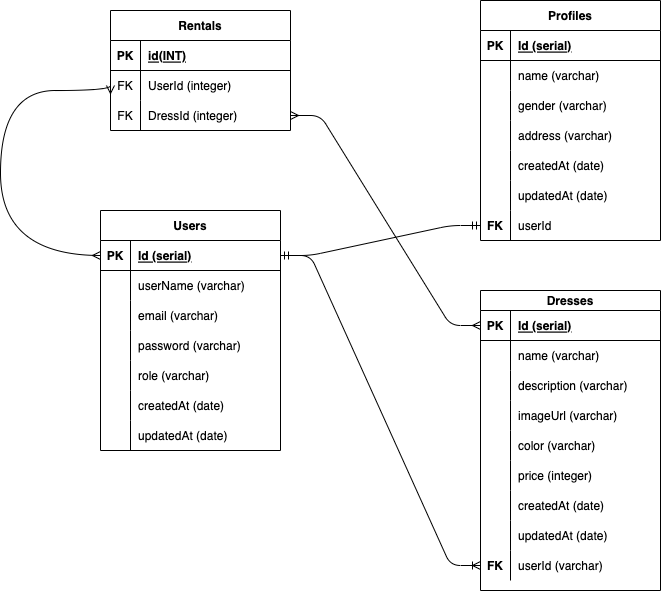

The diagram above was exported from draw.io. Its source (the exported page's mxGraphModel, read from the mxfile embedded in the PNG):
<mxGraphModel dx="737" dy="234" grid="1" gridSize="10" guides="1" tooltips="1" connect="1" arrows="1" fold="1" page="1" pageScale="1" pageWidth="850" pageHeight="1100" math="0" shadow="0">
  <root>
    <mxCell id="0" />
    <mxCell id="1" parent="0" />
    <mxCell id="2" value="Users" style="shape=table;startSize=30;container=1;collapsible=1;childLayout=tableLayout;fixedRows=1;rowLines=0;fontStyle=1;align=center;resizeLast=1;" parent="1" vertex="1">
      <mxGeometry x="130" y="250" width="180" height="240" as="geometry" />
    </mxCell>
    <mxCell id="3" value="" style="shape=tableRow;horizontal=0;startSize=0;swimlaneHead=0;swimlaneBody=0;fillColor=none;collapsible=0;dropTarget=0;points=[[0,0.5],[1,0.5]];portConstraint=eastwest;top=0;left=0;right=0;bottom=1;" parent="2" vertex="1">
      <mxGeometry y="30" width="180" height="30" as="geometry" />
    </mxCell>
    <mxCell id="4" value="PK" style="shape=partialRectangle;connectable=0;fillColor=none;top=0;left=0;bottom=0;right=0;fontStyle=1;overflow=hidden;" parent="3" vertex="1">
      <mxGeometry width="30" height="30" as="geometry">
        <mxRectangle width="30" height="30" as="alternateBounds" />
      </mxGeometry>
    </mxCell>
    <mxCell id="5" value="Id (serial)" style="shape=partialRectangle;connectable=0;fillColor=none;top=0;left=0;bottom=0;right=0;align=left;spacingLeft=6;fontStyle=5;overflow=hidden;" parent="3" vertex="1">
      <mxGeometry x="30" width="150" height="30" as="geometry">
        <mxRectangle width="150" height="30" as="alternateBounds" />
      </mxGeometry>
    </mxCell>
    <mxCell id="6" value="" style="shape=tableRow;horizontal=0;startSize=0;swimlaneHead=0;swimlaneBody=0;fillColor=none;collapsible=0;dropTarget=0;points=[[0,0.5],[1,0.5]];portConstraint=eastwest;top=0;left=0;right=0;bottom=0;" parent="2" vertex="1">
      <mxGeometry y="60" width="180" height="30" as="geometry" />
    </mxCell>
    <mxCell id="7" value="" style="shape=partialRectangle;connectable=0;fillColor=none;top=0;left=0;bottom=0;right=0;editable=1;overflow=hidden;" parent="6" vertex="1">
      <mxGeometry width="30" height="30" as="geometry">
        <mxRectangle width="30" height="30" as="alternateBounds" />
      </mxGeometry>
    </mxCell>
    <mxCell id="8" value="userName (varchar)" style="shape=partialRectangle;connectable=0;fillColor=none;top=0;left=0;bottom=0;right=0;align=left;spacingLeft=6;overflow=hidden;" parent="6" vertex="1">
      <mxGeometry x="30" width="150" height="30" as="geometry">
        <mxRectangle width="150" height="30" as="alternateBounds" />
      </mxGeometry>
    </mxCell>
    <mxCell id="9" value="" style="shape=tableRow;horizontal=0;startSize=0;swimlaneHead=0;swimlaneBody=0;fillColor=none;collapsible=0;dropTarget=0;points=[[0,0.5],[1,0.5]];portConstraint=eastwest;top=0;left=0;right=0;bottom=0;" parent="2" vertex="1">
      <mxGeometry y="90" width="180" height="30" as="geometry" />
    </mxCell>
    <mxCell id="10" value="" style="shape=partialRectangle;connectable=0;fillColor=none;top=0;left=0;bottom=0;right=0;editable=1;overflow=hidden;" parent="9" vertex="1">
      <mxGeometry width="30" height="30" as="geometry">
        <mxRectangle width="30" height="30" as="alternateBounds" />
      </mxGeometry>
    </mxCell>
    <mxCell id="11" value="email (varchar)" style="shape=partialRectangle;connectable=0;fillColor=none;top=0;left=0;bottom=0;right=0;align=left;spacingLeft=6;overflow=hidden;" parent="9" vertex="1">
      <mxGeometry x="30" width="150" height="30" as="geometry">
        <mxRectangle width="150" height="30" as="alternateBounds" />
      </mxGeometry>
    </mxCell>
    <mxCell id="12" value="" style="shape=tableRow;horizontal=0;startSize=0;swimlaneHead=0;swimlaneBody=0;fillColor=none;collapsible=0;dropTarget=0;points=[[0,0.5],[1,0.5]];portConstraint=eastwest;top=0;left=0;right=0;bottom=0;" parent="2" vertex="1">
      <mxGeometry y="120" width="180" height="30" as="geometry" />
    </mxCell>
    <mxCell id="13" value="" style="shape=partialRectangle;connectable=0;fillColor=none;top=0;left=0;bottom=0;right=0;editable=1;overflow=hidden;" parent="12" vertex="1">
      <mxGeometry width="30" height="30" as="geometry">
        <mxRectangle width="30" height="30" as="alternateBounds" />
      </mxGeometry>
    </mxCell>
    <mxCell id="14" value="password (varchar)" style="shape=partialRectangle;connectable=0;fillColor=none;top=0;left=0;bottom=0;right=0;align=left;spacingLeft=6;overflow=hidden;" parent="12" vertex="1">
      <mxGeometry x="30" width="150" height="30" as="geometry">
        <mxRectangle width="150" height="30" as="alternateBounds" />
      </mxGeometry>
    </mxCell>
    <mxCell id="15" value="" style="shape=tableRow;horizontal=0;startSize=0;swimlaneHead=0;swimlaneBody=0;fillColor=none;collapsible=0;dropTarget=0;points=[[0,0.5],[1,0.5]];portConstraint=eastwest;top=0;left=0;right=0;bottom=0;" parent="2" vertex="1">
      <mxGeometry y="150" width="180" height="30" as="geometry" />
    </mxCell>
    <mxCell id="16" value="" style="shape=partialRectangle;connectable=0;fillColor=none;top=0;left=0;bottom=0;right=0;editable=1;overflow=hidden;" parent="15" vertex="1">
      <mxGeometry width="30" height="30" as="geometry">
        <mxRectangle width="30" height="30" as="alternateBounds" />
      </mxGeometry>
    </mxCell>
    <mxCell id="17" value="role (varchar)" style="shape=partialRectangle;connectable=0;fillColor=none;top=0;left=0;bottom=0;right=0;align=left;spacingLeft=6;overflow=hidden;" parent="15" vertex="1">
      <mxGeometry x="30" width="150" height="30" as="geometry">
        <mxRectangle width="150" height="30" as="alternateBounds" />
      </mxGeometry>
    </mxCell>
    <mxCell id="18" value="" style="shape=tableRow;horizontal=0;startSize=0;swimlaneHead=0;swimlaneBody=0;fillColor=none;collapsible=0;dropTarget=0;points=[[0,0.5],[1,0.5]];portConstraint=eastwest;top=0;left=0;right=0;bottom=0;" parent="2" vertex="1">
      <mxGeometry y="180" width="180" height="30" as="geometry" />
    </mxCell>
    <mxCell id="19" value="" style="shape=partialRectangle;connectable=0;fillColor=none;top=0;left=0;bottom=0;right=0;editable=1;overflow=hidden;" parent="18" vertex="1">
      <mxGeometry width="30" height="30" as="geometry">
        <mxRectangle width="30" height="30" as="alternateBounds" />
      </mxGeometry>
    </mxCell>
    <mxCell id="20" value="createdAt (date)" style="shape=partialRectangle;connectable=0;fillColor=none;top=0;left=0;bottom=0;right=0;align=left;spacingLeft=6;overflow=hidden;" parent="18" vertex="1">
      <mxGeometry x="30" width="150" height="30" as="geometry">
        <mxRectangle width="150" height="30" as="alternateBounds" />
      </mxGeometry>
    </mxCell>
    <mxCell id="21" value="" style="shape=tableRow;horizontal=0;startSize=0;swimlaneHead=0;swimlaneBody=0;fillColor=none;collapsible=0;dropTarget=0;points=[[0,0.5],[1,0.5]];portConstraint=eastwest;top=0;left=0;right=0;bottom=0;" parent="2" vertex="1">
      <mxGeometry y="210" width="180" height="30" as="geometry" />
    </mxCell>
    <mxCell id="22" value="" style="shape=partialRectangle;connectable=0;fillColor=none;top=0;left=0;bottom=0;right=0;editable=1;overflow=hidden;" parent="21" vertex="1">
      <mxGeometry width="30" height="30" as="geometry">
        <mxRectangle width="30" height="30" as="alternateBounds" />
      </mxGeometry>
    </mxCell>
    <mxCell id="23" value="updatedAt (date)" style="shape=partialRectangle;connectable=0;fillColor=none;top=0;left=0;bottom=0;right=0;align=left;spacingLeft=6;overflow=hidden;" parent="21" vertex="1">
      <mxGeometry x="30" width="150" height="30" as="geometry">
        <mxRectangle width="150" height="30" as="alternateBounds" />
      </mxGeometry>
    </mxCell>
    <mxCell id="24" value="Dresses" style="shape=table;startSize=20;container=1;collapsible=1;childLayout=tableLayout;fixedRows=1;rowLines=0;fontStyle=1;align=center;resizeLast=1;" parent="1" vertex="1">
      <mxGeometry x="510" y="330" width="180" height="300" as="geometry" />
    </mxCell>
    <mxCell id="25" value="" style="shape=tableRow;horizontal=0;startSize=0;swimlaneHead=0;swimlaneBody=0;fillColor=none;collapsible=0;dropTarget=0;points=[[0,0.5],[1,0.5]];portConstraint=eastwest;top=0;left=0;right=0;bottom=1;" parent="24" vertex="1">
      <mxGeometry y="20" width="180" height="30" as="geometry" />
    </mxCell>
    <mxCell id="26" value="PK" style="shape=partialRectangle;connectable=0;fillColor=none;top=0;left=0;bottom=0;right=0;fontStyle=1;overflow=hidden;" parent="25" vertex="1">
      <mxGeometry width="30" height="30" as="geometry">
        <mxRectangle width="30" height="30" as="alternateBounds" />
      </mxGeometry>
    </mxCell>
    <mxCell id="27" value="Id (serial)" style="shape=partialRectangle;connectable=0;fillColor=none;top=0;left=0;bottom=0;right=0;align=left;spacingLeft=6;fontStyle=5;overflow=hidden;" parent="25" vertex="1">
      <mxGeometry x="30" width="150" height="30" as="geometry">
        <mxRectangle width="150" height="30" as="alternateBounds" />
      </mxGeometry>
    </mxCell>
    <mxCell id="28" value="" style="shape=tableRow;horizontal=0;startSize=0;swimlaneHead=0;swimlaneBody=0;fillColor=none;collapsible=0;dropTarget=0;points=[[0,0.5],[1,0.5]];portConstraint=eastwest;top=0;left=0;right=0;bottom=0;" parent="24" vertex="1">
      <mxGeometry y="50" width="180" height="30" as="geometry" />
    </mxCell>
    <mxCell id="29" value="" style="shape=partialRectangle;connectable=0;fillColor=none;top=0;left=0;bottom=0;right=0;editable=1;overflow=hidden;" parent="28" vertex="1">
      <mxGeometry width="30" height="30" as="geometry">
        <mxRectangle width="30" height="30" as="alternateBounds" />
      </mxGeometry>
    </mxCell>
    <mxCell id="30" value="name (varchar)" style="shape=partialRectangle;connectable=0;fillColor=none;top=0;left=0;bottom=0;right=0;align=left;spacingLeft=6;overflow=hidden;" parent="28" vertex="1">
      <mxGeometry x="30" width="150" height="30" as="geometry">
        <mxRectangle width="150" height="30" as="alternateBounds" />
      </mxGeometry>
    </mxCell>
    <mxCell id="31" value="" style="shape=tableRow;horizontal=0;startSize=0;swimlaneHead=0;swimlaneBody=0;fillColor=none;collapsible=0;dropTarget=0;points=[[0,0.5],[1,0.5]];portConstraint=eastwest;top=0;left=0;right=0;bottom=0;" parent="24" vertex="1">
      <mxGeometry y="80" width="180" height="30" as="geometry" />
    </mxCell>
    <mxCell id="32" value="" style="shape=partialRectangle;connectable=0;fillColor=none;top=0;left=0;bottom=0;right=0;editable=1;overflow=hidden;" parent="31" vertex="1">
      <mxGeometry width="30" height="30" as="geometry">
        <mxRectangle width="30" height="30" as="alternateBounds" />
      </mxGeometry>
    </mxCell>
    <mxCell id="33" value="description (varchar)" style="shape=partialRectangle;connectable=0;fillColor=none;top=0;left=0;bottom=0;right=0;align=left;spacingLeft=6;overflow=hidden;" parent="31" vertex="1">
      <mxGeometry x="30" width="150" height="30" as="geometry">
        <mxRectangle width="150" height="30" as="alternateBounds" />
      </mxGeometry>
    </mxCell>
    <mxCell id="34" value="" style="shape=tableRow;horizontal=0;startSize=0;swimlaneHead=0;swimlaneBody=0;fillColor=none;collapsible=0;dropTarget=0;points=[[0,0.5],[1,0.5]];portConstraint=eastwest;top=0;left=0;right=0;bottom=0;" parent="24" vertex="1">
      <mxGeometry y="110" width="180" height="30" as="geometry" />
    </mxCell>
    <mxCell id="35" value="" style="shape=partialRectangle;connectable=0;fillColor=none;top=0;left=0;bottom=0;right=0;editable=1;overflow=hidden;" parent="34" vertex="1">
      <mxGeometry width="30" height="30" as="geometry">
        <mxRectangle width="30" height="30" as="alternateBounds" />
      </mxGeometry>
    </mxCell>
    <mxCell id="36" value="imageUrl (varchar)" style="shape=partialRectangle;connectable=0;fillColor=none;top=0;left=0;bottom=0;right=0;align=left;spacingLeft=6;overflow=hidden;" parent="34" vertex="1">
      <mxGeometry x="30" width="150" height="30" as="geometry">
        <mxRectangle width="150" height="30" as="alternateBounds" />
      </mxGeometry>
    </mxCell>
    <mxCell id="37" value="" style="shape=tableRow;horizontal=0;startSize=0;swimlaneHead=0;swimlaneBody=0;fillColor=none;collapsible=0;dropTarget=0;points=[[0,0.5],[1,0.5]];portConstraint=eastwest;top=0;left=0;right=0;bottom=0;" parent="24" vertex="1">
      <mxGeometry y="140" width="180" height="30" as="geometry" />
    </mxCell>
    <mxCell id="38" value="" style="shape=partialRectangle;connectable=0;fillColor=none;top=0;left=0;bottom=0;right=0;editable=1;overflow=hidden;" parent="37" vertex="1">
      <mxGeometry width="30" height="30" as="geometry">
        <mxRectangle width="30" height="30" as="alternateBounds" />
      </mxGeometry>
    </mxCell>
    <mxCell id="39" value="color (varchar)" style="shape=partialRectangle;connectable=0;fillColor=none;top=0;left=0;bottom=0;right=0;align=left;spacingLeft=6;overflow=hidden;" parent="37" vertex="1">
      <mxGeometry x="30" width="150" height="30" as="geometry">
        <mxRectangle width="150" height="30" as="alternateBounds" />
      </mxGeometry>
    </mxCell>
    <mxCell id="40" value="" style="shape=tableRow;horizontal=0;startSize=0;swimlaneHead=0;swimlaneBody=0;fillColor=none;collapsible=0;dropTarget=0;points=[[0,0.5],[1,0.5]];portConstraint=eastwest;top=0;left=0;right=0;bottom=0;" parent="24" vertex="1">
      <mxGeometry y="170" width="180" height="30" as="geometry" />
    </mxCell>
    <mxCell id="41" value="" style="shape=partialRectangle;connectable=0;fillColor=none;top=0;left=0;bottom=0;right=0;editable=1;overflow=hidden;" parent="40" vertex="1">
      <mxGeometry width="30" height="30" as="geometry">
        <mxRectangle width="30" height="30" as="alternateBounds" />
      </mxGeometry>
    </mxCell>
    <mxCell id="42" value="price (integer)" style="shape=partialRectangle;connectable=0;fillColor=none;top=0;left=0;bottom=0;right=0;align=left;spacingLeft=6;overflow=hidden;" parent="40" vertex="1">
      <mxGeometry x="30" width="150" height="30" as="geometry">
        <mxRectangle width="150" height="30" as="alternateBounds" />
      </mxGeometry>
    </mxCell>
    <mxCell id="43" value="" style="shape=tableRow;horizontal=0;startSize=0;swimlaneHead=0;swimlaneBody=0;fillColor=none;collapsible=0;dropTarget=0;points=[[0,0.5],[1,0.5]];portConstraint=eastwest;top=0;left=0;right=0;bottom=0;" parent="24" vertex="1">
      <mxGeometry y="200" width="180" height="30" as="geometry" />
    </mxCell>
    <mxCell id="44" value="" style="shape=partialRectangle;connectable=0;fillColor=none;top=0;left=0;bottom=0;right=0;editable=1;overflow=hidden;" parent="43" vertex="1">
      <mxGeometry width="30" height="30" as="geometry">
        <mxRectangle width="30" height="30" as="alternateBounds" />
      </mxGeometry>
    </mxCell>
    <mxCell id="45" value="createdAt (date)" style="shape=partialRectangle;connectable=0;fillColor=none;top=0;left=0;bottom=0;right=0;align=left;spacingLeft=6;overflow=hidden;" parent="43" vertex="1">
      <mxGeometry x="30" width="150" height="30" as="geometry">
        <mxRectangle width="150" height="30" as="alternateBounds" />
      </mxGeometry>
    </mxCell>
    <mxCell id="46" value="" style="shape=tableRow;horizontal=0;startSize=0;swimlaneHead=0;swimlaneBody=0;fillColor=none;collapsible=0;dropTarget=0;points=[[0,0.5],[1,0.5]];portConstraint=eastwest;top=0;left=0;right=0;bottom=0;" parent="24" vertex="1">
      <mxGeometry y="230" width="180" height="30" as="geometry" />
    </mxCell>
    <mxCell id="47" value="" style="shape=partialRectangle;connectable=0;fillColor=none;top=0;left=0;bottom=0;right=0;editable=1;overflow=hidden;" parent="46" vertex="1">
      <mxGeometry width="30" height="30" as="geometry">
        <mxRectangle width="30" height="30" as="alternateBounds" />
      </mxGeometry>
    </mxCell>
    <mxCell id="48" value="updatedAt (date)" style="shape=partialRectangle;connectable=0;fillColor=none;top=0;left=0;bottom=0;right=0;align=left;spacingLeft=6;overflow=hidden;" parent="46" vertex="1">
      <mxGeometry x="30" width="150" height="30" as="geometry">
        <mxRectangle width="150" height="30" as="alternateBounds" />
      </mxGeometry>
    </mxCell>
    <mxCell id="49" value="" style="shape=tableRow;horizontal=0;startSize=0;swimlaneHead=0;swimlaneBody=0;fillColor=none;collapsible=0;dropTarget=0;points=[[0,0.5],[1,0.5]];portConstraint=eastwest;top=0;left=0;right=0;bottom=0;" parent="24" vertex="1">
      <mxGeometry y="260" width="180" height="30" as="geometry" />
    </mxCell>
    <mxCell id="50" value="FK" style="shape=partialRectangle;connectable=0;fillColor=none;top=0;left=0;bottom=0;right=0;editable=1;overflow=hidden;fontStyle=1" parent="49" vertex="1">
      <mxGeometry width="30" height="30" as="geometry">
        <mxRectangle width="30" height="30" as="alternateBounds" />
      </mxGeometry>
    </mxCell>
    <mxCell id="51" value="userId (varchar)" style="shape=partialRectangle;connectable=0;fillColor=none;top=0;left=0;bottom=0;right=0;align=left;spacingLeft=6;overflow=hidden;" parent="49" vertex="1">
      <mxGeometry x="30" width="150" height="30" as="geometry">
        <mxRectangle width="150" height="30" as="alternateBounds" />
      </mxGeometry>
    </mxCell>
    <mxCell id="52" value="Profiles" style="shape=table;startSize=30;container=1;collapsible=1;childLayout=tableLayout;fixedRows=1;rowLines=0;fontStyle=1;align=center;resizeLast=1;" parent="1" vertex="1">
      <mxGeometry x="510" y="40" width="180" height="240" as="geometry" />
    </mxCell>
    <mxCell id="53" value="" style="shape=tableRow;horizontal=0;startSize=0;swimlaneHead=0;swimlaneBody=0;fillColor=none;collapsible=0;dropTarget=0;points=[[0,0.5],[1,0.5]];portConstraint=eastwest;top=0;left=0;right=0;bottom=1;" parent="52" vertex="1">
      <mxGeometry y="30" width="180" height="30" as="geometry" />
    </mxCell>
    <mxCell id="54" value="PK" style="shape=partialRectangle;connectable=0;fillColor=none;top=0;left=0;bottom=0;right=0;fontStyle=1;overflow=hidden;" parent="53" vertex="1">
      <mxGeometry width="30" height="30" as="geometry">
        <mxRectangle width="30" height="30" as="alternateBounds" />
      </mxGeometry>
    </mxCell>
    <mxCell id="55" value="Id (serial)" style="shape=partialRectangle;connectable=0;fillColor=none;top=0;left=0;bottom=0;right=0;align=left;spacingLeft=6;fontStyle=5;overflow=hidden;" parent="53" vertex="1">
      <mxGeometry x="30" width="150" height="30" as="geometry">
        <mxRectangle width="150" height="30" as="alternateBounds" />
      </mxGeometry>
    </mxCell>
    <mxCell id="56" value="" style="shape=tableRow;horizontal=0;startSize=0;swimlaneHead=0;swimlaneBody=0;fillColor=none;collapsible=0;dropTarget=0;points=[[0,0.5],[1,0.5]];portConstraint=eastwest;top=0;left=0;right=0;bottom=0;" parent="52" vertex="1">
      <mxGeometry y="60" width="180" height="30" as="geometry" />
    </mxCell>
    <mxCell id="57" value="" style="shape=partialRectangle;connectable=0;fillColor=none;top=0;left=0;bottom=0;right=0;editable=1;overflow=hidden;" parent="56" vertex="1">
      <mxGeometry width="30" height="30" as="geometry">
        <mxRectangle width="30" height="30" as="alternateBounds" />
      </mxGeometry>
    </mxCell>
    <mxCell id="58" value="name (varchar)" style="shape=partialRectangle;connectable=0;fillColor=none;top=0;left=0;bottom=0;right=0;align=left;spacingLeft=6;overflow=hidden;" parent="56" vertex="1">
      <mxGeometry x="30" width="150" height="30" as="geometry">
        <mxRectangle width="150" height="30" as="alternateBounds" />
      </mxGeometry>
    </mxCell>
    <mxCell id="59" value="" style="shape=tableRow;horizontal=0;startSize=0;swimlaneHead=0;swimlaneBody=0;fillColor=none;collapsible=0;dropTarget=0;points=[[0,0.5],[1,0.5]];portConstraint=eastwest;top=0;left=0;right=0;bottom=0;" parent="52" vertex="1">
      <mxGeometry y="90" width="180" height="30" as="geometry" />
    </mxCell>
    <mxCell id="60" value="" style="shape=partialRectangle;connectable=0;fillColor=none;top=0;left=0;bottom=0;right=0;editable=1;overflow=hidden;" parent="59" vertex="1">
      <mxGeometry width="30" height="30" as="geometry">
        <mxRectangle width="30" height="30" as="alternateBounds" />
      </mxGeometry>
    </mxCell>
    <mxCell id="61" value="gender (varchar)" style="shape=partialRectangle;connectable=0;fillColor=none;top=0;left=0;bottom=0;right=0;align=left;spacingLeft=6;overflow=hidden;" parent="59" vertex="1">
      <mxGeometry x="30" width="150" height="30" as="geometry">
        <mxRectangle width="150" height="30" as="alternateBounds" />
      </mxGeometry>
    </mxCell>
    <mxCell id="62" value="" style="shape=tableRow;horizontal=0;startSize=0;swimlaneHead=0;swimlaneBody=0;fillColor=none;collapsible=0;dropTarget=0;points=[[0,0.5],[1,0.5]];portConstraint=eastwest;top=0;left=0;right=0;bottom=0;" parent="52" vertex="1">
      <mxGeometry y="120" width="180" height="30" as="geometry" />
    </mxCell>
    <mxCell id="63" value="" style="shape=partialRectangle;connectable=0;fillColor=none;top=0;left=0;bottom=0;right=0;editable=1;overflow=hidden;" parent="62" vertex="1">
      <mxGeometry width="30" height="30" as="geometry">
        <mxRectangle width="30" height="30" as="alternateBounds" />
      </mxGeometry>
    </mxCell>
    <mxCell id="64" value="address (varchar)" style="shape=partialRectangle;connectable=0;fillColor=none;top=0;left=0;bottom=0;right=0;align=left;spacingLeft=6;overflow=hidden;" parent="62" vertex="1">
      <mxGeometry x="30" width="150" height="30" as="geometry">
        <mxRectangle width="150" height="30" as="alternateBounds" />
      </mxGeometry>
    </mxCell>
    <mxCell id="65" value="" style="shape=tableRow;horizontal=0;startSize=0;swimlaneHead=0;swimlaneBody=0;fillColor=none;collapsible=0;dropTarget=0;points=[[0,0.5],[1,0.5]];portConstraint=eastwest;top=0;left=0;right=0;bottom=0;" parent="52" vertex="1">
      <mxGeometry y="150" width="180" height="30" as="geometry" />
    </mxCell>
    <mxCell id="66" value="" style="shape=partialRectangle;connectable=0;fillColor=none;top=0;left=0;bottom=0;right=0;editable=1;overflow=hidden;" parent="65" vertex="1">
      <mxGeometry width="30" height="30" as="geometry">
        <mxRectangle width="30" height="30" as="alternateBounds" />
      </mxGeometry>
    </mxCell>
    <mxCell id="67" value="createdAt (date)" style="shape=partialRectangle;connectable=0;fillColor=none;top=0;left=0;bottom=0;right=0;align=left;spacingLeft=6;overflow=hidden;" parent="65" vertex="1">
      <mxGeometry x="30" width="150" height="30" as="geometry">
        <mxRectangle width="150" height="30" as="alternateBounds" />
      </mxGeometry>
    </mxCell>
    <mxCell id="68" value="" style="shape=tableRow;horizontal=0;startSize=0;swimlaneHead=0;swimlaneBody=0;fillColor=none;collapsible=0;dropTarget=0;points=[[0,0.5],[1,0.5]];portConstraint=eastwest;top=0;left=0;right=0;bottom=0;" parent="52" vertex="1">
      <mxGeometry y="180" width="180" height="30" as="geometry" />
    </mxCell>
    <mxCell id="69" value="" style="shape=partialRectangle;connectable=0;fillColor=none;top=0;left=0;bottom=0;right=0;editable=1;overflow=hidden;" parent="68" vertex="1">
      <mxGeometry width="30" height="30" as="geometry">
        <mxRectangle width="30" height="30" as="alternateBounds" />
      </mxGeometry>
    </mxCell>
    <mxCell id="70" value="updatedAt (date)" style="shape=partialRectangle;connectable=0;fillColor=none;top=0;left=0;bottom=0;right=0;align=left;spacingLeft=6;overflow=hidden;" parent="68" vertex="1">
      <mxGeometry x="30" width="150" height="30" as="geometry">
        <mxRectangle width="150" height="30" as="alternateBounds" />
      </mxGeometry>
    </mxCell>
    <mxCell id="71" value="" style="shape=tableRow;horizontal=0;startSize=0;swimlaneHead=0;swimlaneBody=0;fillColor=none;collapsible=0;dropTarget=0;points=[[0,0.5],[1,0.5]];portConstraint=eastwest;top=0;left=0;right=0;bottom=0;" parent="52" vertex="1">
      <mxGeometry y="210" width="180" height="30" as="geometry" />
    </mxCell>
    <mxCell id="72" value="FK" style="shape=partialRectangle;connectable=0;fillColor=none;top=0;left=0;bottom=0;right=0;editable=1;overflow=hidden;fontStyle=1" parent="71" vertex="1">
      <mxGeometry width="30" height="30" as="geometry">
        <mxRectangle width="30" height="30" as="alternateBounds" />
      </mxGeometry>
    </mxCell>
    <mxCell id="73" value="userId" style="shape=partialRectangle;connectable=0;fillColor=none;top=0;left=0;bottom=0;right=0;align=left;spacingLeft=6;overflow=hidden;" parent="71" vertex="1">
      <mxGeometry x="30" width="150" height="30" as="geometry">
        <mxRectangle width="150" height="30" as="alternateBounds" />
      </mxGeometry>
    </mxCell>
    <mxCell id="74" value="" style="edgeStyle=entityRelationEdgeStyle;fontSize=12;html=1;endArrow=ERmandOne;startArrow=ERmandOne;exitX=1;exitY=0.5;exitDx=0;exitDy=0;entryX=0;entryY=0.5;entryDx=0;entryDy=0;" parent="1" source="3" target="71" edge="1">
      <mxGeometry width="100" height="100" relative="1" as="geometry">
        <mxPoint x="350" y="340" as="sourcePoint" />
        <mxPoint x="450" y="240" as="targetPoint" />
      </mxGeometry>
    </mxCell>
    <mxCell id="75" value="" style="edgeStyle=entityRelationEdgeStyle;fontSize=12;html=1;endArrow=ERoneToMany;exitX=1;exitY=0.5;exitDx=0;exitDy=0;entryX=0;entryY=0.5;entryDx=0;entryDy=0;" parent="1" source="3" target="49" edge="1">
      <mxGeometry width="100" height="100" relative="1" as="geometry">
        <mxPoint x="350" y="490" as="sourcePoint" />
        <mxPoint x="450" y="390" as="targetPoint" />
      </mxGeometry>
    </mxCell>
    <mxCell id="76" value="Rentals" style="shape=table;startSize=30;container=1;collapsible=1;childLayout=tableLayout;fixedRows=1;rowLines=0;fontStyle=1;align=center;resizeLast=1;" parent="1" vertex="1">
      <mxGeometry x="140" y="50" width="180" height="120" as="geometry" />
    </mxCell>
    <mxCell id="77" value="" style="shape=tableRow;horizontal=0;startSize=0;swimlaneHead=0;swimlaneBody=0;fillColor=none;collapsible=0;dropTarget=0;points=[[0,0.5],[1,0.5]];portConstraint=eastwest;top=0;left=0;right=0;bottom=1;" parent="76" vertex="1">
      <mxGeometry y="30" width="180" height="30" as="geometry" />
    </mxCell>
    <mxCell id="78" value="PK" style="shape=partialRectangle;connectable=0;fillColor=none;top=0;left=0;bottom=0;right=0;fontStyle=1;overflow=hidden;" parent="77" vertex="1">
      <mxGeometry width="30" height="30" as="geometry">
        <mxRectangle width="30" height="30" as="alternateBounds" />
      </mxGeometry>
    </mxCell>
    <mxCell id="79" value="id(INT)" style="shape=partialRectangle;connectable=0;fillColor=none;top=0;left=0;bottom=0;right=0;align=left;spacingLeft=6;fontStyle=5;overflow=hidden;" parent="77" vertex="1">
      <mxGeometry x="30" width="150" height="30" as="geometry">
        <mxRectangle width="150" height="30" as="alternateBounds" />
      </mxGeometry>
    </mxCell>
    <mxCell id="80" value="" style="shape=tableRow;horizontal=0;startSize=0;swimlaneHead=0;swimlaneBody=0;fillColor=none;collapsible=0;dropTarget=0;points=[[0,0.5],[1,0.5]];portConstraint=eastwest;top=0;left=0;right=0;bottom=0;" parent="76" vertex="1">
      <mxGeometry y="60" width="180" height="30" as="geometry" />
    </mxCell>
    <mxCell id="81" value="FK" style="shape=partialRectangle;connectable=0;fillColor=none;top=0;left=0;bottom=0;right=0;editable=1;overflow=hidden;" parent="80" vertex="1">
      <mxGeometry width="30" height="30" as="geometry">
        <mxRectangle width="30" height="30" as="alternateBounds" />
      </mxGeometry>
    </mxCell>
    <mxCell id="82" value="UserId (integer)" style="shape=partialRectangle;connectable=0;fillColor=none;top=0;left=0;bottom=0;right=0;align=left;spacingLeft=6;overflow=hidden;" parent="80" vertex="1">
      <mxGeometry x="30" width="150" height="30" as="geometry">
        <mxRectangle width="150" height="30" as="alternateBounds" />
      </mxGeometry>
    </mxCell>
    <mxCell id="83" value="" style="shape=tableRow;horizontal=0;startSize=0;swimlaneHead=0;swimlaneBody=0;fillColor=none;collapsible=0;dropTarget=0;points=[[0,0.5],[1,0.5]];portConstraint=eastwest;top=0;left=0;right=0;bottom=0;" parent="76" vertex="1">
      <mxGeometry y="90" width="180" height="30" as="geometry" />
    </mxCell>
    <mxCell id="84" value="FK" style="shape=partialRectangle;connectable=0;fillColor=none;top=0;left=0;bottom=0;right=0;editable=1;overflow=hidden;" parent="83" vertex="1">
      <mxGeometry width="30" height="30" as="geometry">
        <mxRectangle width="30" height="30" as="alternateBounds" />
      </mxGeometry>
    </mxCell>
    <mxCell id="85" value="DressId (integer)" style="shape=partialRectangle;connectable=0;fillColor=none;top=0;left=0;bottom=0;right=0;align=left;spacingLeft=6;overflow=hidden;" parent="83" vertex="1">
      <mxGeometry x="30" width="150" height="30" as="geometry">
        <mxRectangle width="150" height="30" as="alternateBounds" />
      </mxGeometry>
    </mxCell>
    <mxCell id="89" value="" style="edgeStyle=entityRelationEdgeStyle;fontSize=12;html=1;endArrow=ERmany;startArrow=ERmany;exitX=1;exitY=0.5;exitDx=0;exitDy=0;entryX=0;entryY=0.5;entryDx=0;entryDy=0;" parent="1" source="83" target="25" edge="1">
      <mxGeometry width="100" height="100" relative="1" as="geometry">
        <mxPoint x="330" y="290" as="sourcePoint" />
        <mxPoint x="430" y="190" as="targetPoint" />
      </mxGeometry>
    </mxCell>
    <mxCell id="91" value="" style="edgeStyle=orthogonalEdgeStyle;fontSize=12;html=1;endArrow=ERmany;startArrow=ERmany;exitX=0;exitY=0.5;exitDx=0;exitDy=0;curved=1;entryX=0;entryY=0.5;entryDx=0;entryDy=0;" edge="1" parent="1" source="3" target="80">
      <mxGeometry width="100" height="100" relative="1" as="geometry">
        <mxPoint x="40" y="230" as="sourcePoint" />
        <mxPoint x="140" y="130" as="targetPoint" />
        <Array as="points">
          <mxPoint x="30" y="295" />
          <mxPoint x="30" y="130" />
          <mxPoint x="140" y="130" />
        </Array>
      </mxGeometry>
    </mxCell>
  </root>
</mxGraphModel>